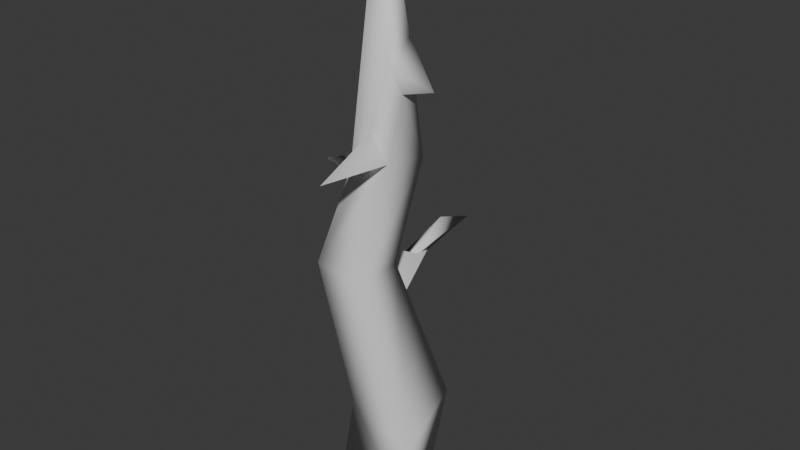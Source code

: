 # Source: tree.blend  (saved by Blender 4.1.24; exported with 4.5.12 LTS)
import bpy
from mathutils import Matrix  # noqa: F401  (used for matrix-valued properties, if any)

bpy.ops.wm.read_factory_settings(use_empty=True)
scene = bpy.context.scene
scene.name = 'Scene'

# ---- collections
col_collection = bpy.data.collections.new('Collection'); scene.collection.children.link(col_collection)

# ---- world
world_world = bpy.data.worlds.new('World'); scene.world = world_world
world_world.use_nodes = True; world_world.node_tree.nodes.clear()
_N = world_world.node_tree.nodes; _L = world_world.node_tree.links
n0 = _N.new('ShaderNodeOutputWorld'); n0.name = 'World Output'; n0.location = (300, 300)
n1 = _N.new('ShaderNodeBackground'); n1.name = 'Background'; n1.location = (10, 300)
n1.inputs[0].default_value = (0.05088, 0.05088, 0.05088, 1.0)
_L.new(n1.outputs[0], n0.inputs[0])
n0.is_active_output = True
world_world.color = (0.05088, 0.05088, 0.05088)
world_world.use_sun_shadow = False
world_world.sun_shadow_jitter_overblur = 0.0

# ---- meshes
me_cube_001 = bpy.data.meshes.new('Cube.001')
me_cube_001.from_pydata([(-0.8445, -0.5114, -5.763), (-0.4508, -0.3893, -3.882), (-0.4163, 0.4939, -5.746), (-0.4498, 0.8307, -3.903), (1.014, -0.5128, -5.767), (0.7727, -0.3667, -3.812), (0.5856, 0.4807, -5.787), (0.771, 0.8716, -3.776), (-0.8026, -0.8687, -0.7836), (-0.8006, 0.1178, -0.8256), (0.2011, 0.1061, -0.8619), (0.1989, -0.8785, -0.814), (-0.3415, -0.5051, 1.053), (-0.3483, 0.4108, 1.199), (0.521, 0.4099, 1.196), (0.5176, -0.4362, 1.267), (-0.1999, -0.2994, 3.227), (-0.2009, 0.2773, 3.249), (0.3692, 0.2747, 3.241), (0.3759, -0.3411, 3.098), (-0.05063, -0.1329, 5.274), (-0.04414, 0.0892, 5.135), (0.2164, 0.1322, 5.269), (0.2236, -0.1839, 5.115), (-0.554, 0.1242, -5.86), (-0.6997, -0.1909, -5.803), (-0.7103, -0.4912, -5.2), (-0.584, -0.4165, -4.467), (-0.4567, 0.05998, -3.757), (-0.4566, 0.4683, -3.758), (-0.4444, 0.7581, -4.394), (-0.4231, 0.5765, -5.224), (0.2552, 0.461, -5.849), (-0.0767, 0.4509, -5.88), (-0.04514, 0.8598, -3.813), (0.361, 0.8791, -3.752), (0.7095, 0.7395, -4.452), (0.6477, 0.6091, -5.123), (0.8755, -0.2122, -5.869), (0.726, 0.1658, -5.73), (0.7711, 0.462, -3.778), (0.7704, 0.05771, -3.764), (0.8549, -0.4283, -4.504), (0.93, -0.4412, -5.044), (-0.2259, -0.5066, -5.748), (0.3958, -0.5226, -5.798), (0.3631, -0.3619, -3.797), (-0.04297, -0.3818, -3.859), (-0.8028, -0.5338, -0.7786), (-0.8011, -0.2119, -0.8142), (-0.4696, 0.1336, -0.7763), (-0.1333, 0.1132, -0.8399), (0.1995, -0.216, -0.8269), (0.1956, -0.5227, -0.7443), (-0.1378, -0.8553, -0.742), (-0.4663, -0.8886, -0.8454), (0.5776, 0.6402, -2.731), (0.3866, 0.3921, -1.737), (0.3866, -0.6839, -1.739), (0.5789, -0.5198, -2.758), (-0.5682, -0.5481, -2.846), (-0.6874, -0.6945, -1.772), (-0.6855, 0.3679, -1.813), (-0.5701, 0.6164, -2.805), (-0.3445, -0.1947, 1.118), (-0.3465, 0.109, 1.161), (-0.0626, 0.4385, 1.285), (0.2301, 0.418, 1.221), (0.5177, 0.1426, 1.266), (0.5192, -0.1572, 1.234), (0.2291, -0.4445, 1.242), (-0.05477, -0.4845, 1.117), (0.3102, -0.7661, -0.2291), (0.4196, -0.6402, 0.3975), (-0.4995, -0.5965, 0.5338), (-0.6544, -0.7097, -0.05377), (-0.6535, 0.2404, -0.07311), (-0.496, 0.292, 0.4582), (0.416, 0.297, 0.4737), (0.3047, 0.2285, -0.1103), (-0.1951, -0.1426, 3.124), (-0.1973, 0.06246, 3.171), (-0.00708, 0.2502, 3.165), (0.178, 0.2836, 3.269), (0.367, 0.0995, 3.287), (0.3759, -0.1514, 3.097), (0.1844, -0.3306, 3.13), (-0.008312, -0.3111, 3.191), (0.4755, 0.3297, 1.768), (0.4263, 0.2752, 2.421), (0.4246, -0.383, 2.456), (0.4669, -0.3809, 1.951), (-0.2908, -0.4606, 1.703), (-0.252, -0.3345, 2.607), (-0.2419, 0.2658, 2.391), (-0.2929, 0.3233, 1.748), (-0.04908, -0.05462, 5.241), (-0.04839, 0.02955, 5.226), (0.04614, 0.07992, 5.106), (0.1334, 0.09173, 5.143), (0.2184, 0.02964, 5.227), (0.2191, -0.06445, 5.21), (0.1346, -0.1835, 5.117), (0.04458, -0.1761, 5.14), (0.3243, 0.1857, 3.788), (0.2684, 0.1723, 4.57), (0.2675, -0.1895, 4.588), (0.3271, -0.3027, 3.727), (-0.1482, -0.2571, 3.869), (-0.09714, -0.2108, 4.522), (-0.09815, 0.1639, 4.544), (-0.1447, 0.1876, 3.794), (0.1665, 0.196, 3.82), (0.1515, 0.1328, 4.447), (0.009648, 0.2004, 3.833), (0.0233, 0.1718, 4.568), (0.0105, -0.2743, 3.815), (0.03103, -0.2492, 4.403), (0.1647, -0.2599, 3.86), (0.1468, -0.2019, 4.55), (-0.1462, 0.04106, 3.824), (-0.09694, 0.03303, 4.518), (-0.142, -0.1438, 3.735), (-0.09381, -0.1112, 4.451), (0.1329, 0.006161, 5.153), (0.1319, -0.0764, 5.173), (0.04382, 0.006918, 5.156), (0.04318, -0.07759, 5.17), (0.2138, 0.3655, 1.88), (0.2022, 0.2815, 2.44), (-0.04032, 0.3498, 1.831), (-0.02685, 0.3216, 2.565), (-0.03676, -0.444, 1.755), (-0.02456, -0.3636, 2.516), (0.2159, -0.4179, 1.836), (0.1968, -0.3514, 2.554), (-0.296, 0.08787, 1.814), (-0.246, 0.07104, 2.48), (-0.299, -0.1476, 1.879), (-0.2439, -0.167, 2.433), (0.3266, -0.1429, 3.738), (0.2705, -0.08739, 4.525), (0.3169, 0.08013, 3.946), (0.2674, 0.05626, 4.59), (-0.6535, -0.07804, -0.07211), (-0.5, 0.01565, 0.545), (-0.654, -0.3932, -0.06083), (-0.5008, -0.2836, 0.5606), (0.3034, -0.4003, -0.08294), (0.4163, -0.3132, 0.4683), (0.3054, -0.09541, -0.1262), (0.4095, 0.03805, 0.6147), (-0.008857, 0.1922, -0.2233), (0.1144, 0.2788, 0.417), (-0.3268, 0.1861, -0.2423), (-0.1991, 0.3425, 0.6152), (0.467, -0.1248, 1.95), (0.4275, -0.1797, 2.394), (0.4706, 0.107, 1.873), (0.4231, 0.07409, 2.489), (0.1931, 0.6453, -2.715), (0.03023, 0.3771, -1.784), (-0.1865, 0.6166, -2.804), (-0.3248, 0.353, -1.859), (-0.189, -0.5168, -2.749), (-0.3244, -0.7256, -1.868), (0.2007, -0.5584, -2.878), (0.03348, -0.7209, -1.854), (-0.5696, 0.229, -2.816), (-0.684, -0.0008295, -1.844), (-0.5699, -0.1531, -2.811), (-0.6874, -0.3362, -1.772), (-0.3345, -0.7168, -0.0759), (-0.1986, -0.5738, 0.6043), (-0.01243, -0.7396, -0.1468), (0.1068, -0.5811, 0.5816), (0.5851, -0.1792, -2.892), (0.3953, -0.3848, -1.923), (0.581, 0.2328, -2.804), (0.3915, -0.0002269, -1.842), (-0.1292, 0.1509, -5.776), (-0.1727, -0.2111, -5.866), (0.299, 0.1538, -5.768), (0.3489, -0.195, -5.815), (0.3843, -0.4654, -5.119), (-0.1674, -0.4479, -5.065), (0.3794, -0.453, -4.581), (-0.1001, -0.4496, -4.57), (0.7435, 0.2472, -5.133), (0.8401, -0.1199, -5.16), (0.7616, 0.325, -4.548), (0.806, -0.03625, -4.478), (-0.07236, 0.6298, -5.059), (0.288, 0.6174, -5.097), (-0.0582, 0.741, -4.447), (0.3299, 0.7107, -4.542), (-0.6176, -0.1144, -5.143), (-0.5267, 0.2747, -5.048), (-0.533, -0.05604, -4.539), (-0.4898, 0.3587, -4.443), (0.2282, -0.6769, 1.297), (-0.005875, -0.7099, 1.195), (0.008972, -0.6766, 1.72), (0.2172, -0.655, 1.787), (0.2416, -1.272, 1.412), (0.1033, -1.292, 1.352), (0.112, -1.272, 1.662), (0.2351, -1.259, 1.702), (0.1903, -1.707, 1.241), (0.08649, -1.721, 1.195), (0.09308, -1.707, 1.428), (0.1855, -1.697, 1.458), (0.2621, -2.144, 1.579), (-0.2774, 1.112, -1.604), (-0.337, 1.016, -1.26), (-0.4597, 1.023, -1.236), (-0.4069, 1.103, -1.631), (-0.2738, 2.012, -1.087), (-0.1545, 2.02, -1.062), (-0.3224, 1.939, -0.7234), (-0.2094, 1.932, -0.7447), (-0.2722, 2.72, -1.166), (-0.1829, 2.726, -1.147), (-0.3086, 2.665, -0.8934), (-0.224, 2.66, -0.9094), (-0.2507, 3.154, -0.6249), (0.946, -0.04868, 2.47), (0.9268, -0.03817, 2.731), (0.9235, 0.05488, 2.801), (0.9443, 0.04546, 2.505), (1.42, -0.05409, 2.891), (-0.8201, -0.08405, 0.8502), (-0.7337, -0.03144, 1.197), (-0.7325, -0.2025, 1.173), (-0.8206, -0.2526, 0.859), (-1.29, -0.1657, 0.6845), (-1.29, 0.01056, 0.6753), (-1.198, -0.1133, 1.012), (-1.199, 0.06555, 1.038), (-1.378, -0.1022, 1.1)], [], [(199, 29, 3, 30), (195, 35, 7, 36), (191, 41, 5, 42), (187, 47, 1, 27), (183, 38, 4, 45), (179, 57, 10, 52), (175, 73, 15, 70), (171, 61, 8, 48), (167, 58, 11, 54), (163, 62, 9, 50), (159, 89, 18, 84), (155, 77, 13, 66), (151, 78, 14, 68), (147, 74, 12, 64), (143, 105, 22, 100), (139, 93, 16, 80), (135, 90, 19, 86), (131, 94, 17, 82), (127, 96, 20, 103), (123, 109, 20, 96), (119, 106, 23, 102), (115, 110, 21, 98), (105, 113, 99, 22), (113, 115, 98, 99), (18, 83, 112, 104), (104, 112, 113, 105), (83, 82, 114, 112), (112, 114, 115, 113), (82, 17, 111, 114), (114, 111, 110, 115), (109, 117, 103, 20), (117, 119, 102, 103), (16, 87, 116, 108), (108, 116, 117, 109), (87, 86, 118, 116), (116, 118, 119, 117), (86, 19, 107, 118), (118, 107, 106, 119), (110, 121, 97, 21), (121, 123, 96, 97), (17, 81, 120, 111), (111, 120, 121, 110), (81, 80, 122, 120), (120, 122, 123, 121), (80, 16, 108, 122), (122, 108, 109, 123), (101, 125, 102, 23), (125, 127, 103, 102), (22, 99, 124, 100), (100, 124, 125, 101), (99, 98, 126, 124), (124, 126, 127, 125), (98, 21, 97, 126), (126, 97, 96, 127), (89, 129, 83, 18), (129, 131, 82, 83), (14, 67, 128, 88), (88, 128, 129, 89), (67, 66, 130, 128), (128, 130, 131, 129), (66, 13, 95, 130), (130, 95, 94, 131), (93, 133, 87, 16), (133, 135, 86, 87), (12, 71, 132, 92), (92, 132, 133, 93), (71, 70, 200, 201), (132, 134, 135, 133), (70, 15, 91, 134), (134, 91, 90, 135), (94, 137, 81, 17), (137, 139, 80, 81), (13, 65, 136, 95), (95, 136, 137, 94), (65, 64, 138, 136), (136, 138, 139, 137), (64, 12, 92, 138), (138, 92, 93, 139), (106, 141, 101, 23), (141, 143, 100, 101), (19, 85, 140, 107), (107, 140, 141, 106), (85, 84, 142, 140), (140, 142, 143, 141), (84, 18, 104, 142), (142, 104, 105, 143), (77, 145, 65, 13), (64, 65, 232, 233), (9, 49, 144, 76), (76, 144, 145, 77), (49, 48, 146, 144), (144, 146, 147, 145), (48, 8, 75, 146), (146, 75, 74, 147), (73, 149, 69, 15), (149, 151, 68, 69), (11, 53, 148, 72), (72, 148, 149, 73), (53, 52, 150, 148), (148, 150, 151, 149), (52, 10, 79, 150), (150, 79, 78, 151), (78, 153, 67, 14), (153, 155, 66, 67), (10, 51, 152, 79), (79, 152, 153, 78), (51, 50, 154, 152), (152, 154, 155, 153), (50, 9, 76, 154), (154, 76, 77, 155), (90, 157, 85, 19), (84, 85, 227, 228), (15, 69, 156, 91), (91, 156, 157, 90), (69, 68, 158, 156), (156, 158, 159, 157), (68, 14, 88, 158), (158, 88, 89, 159), (57, 161, 51, 10), (163, 50, 215, 216), (7, 35, 160, 56), (56, 160, 161, 57), (35, 34, 162, 160), (160, 162, 163, 161), (34, 3, 63, 162), (162, 63, 62, 163), (61, 165, 55, 8), (165, 167, 54, 55), (1, 47, 164, 60), (60, 164, 165, 61), (47, 46, 166, 164), (164, 166, 167, 165), (46, 5, 59, 166), (166, 59, 58, 167), (62, 169, 49, 9), (169, 171, 48, 49), (3, 29, 168, 63), (63, 168, 169, 62), (29, 28, 170, 168), (168, 170, 171, 169), (28, 1, 60, 170), (170, 60, 61, 171), (74, 173, 71, 12), (173, 175, 70, 71), (8, 55, 172, 75), (75, 172, 173, 74), (55, 54, 174, 172), (172, 174, 175, 173), (54, 11, 72, 174), (174, 72, 73, 175), (58, 177, 53, 11), (177, 179, 52, 53), (5, 41, 176, 59), (59, 176, 177, 58), (41, 40, 178, 176), (176, 178, 179, 177), (40, 7, 56, 178), (178, 56, 57, 179), (25, 181, 44, 0), (181, 183, 45, 44), (2, 33, 180, 24), (24, 180, 181, 25), (33, 32, 182, 180), (180, 182, 183, 181), (32, 6, 39, 182), (182, 39, 38, 183), (44, 185, 26, 0), (185, 187, 27, 26), (4, 43, 184, 45), (45, 184, 185, 44), (43, 42, 186, 184), (184, 186, 187, 185), (42, 5, 46, 186), (186, 46, 47, 187), (38, 189, 43, 4), (189, 191, 42, 43), (6, 37, 188, 39), (39, 188, 189, 38), (37, 36, 190, 188), (188, 190, 191, 189), (36, 7, 40, 190), (190, 40, 41, 191), (32, 193, 37, 6), (193, 195, 36, 37), (2, 31, 192, 33), (33, 192, 193, 32), (31, 30, 194, 192), (192, 194, 195, 193), (30, 3, 34, 194), (194, 34, 35, 195), (24, 197, 31, 2), (197, 199, 30, 31), (0, 26, 196, 25), (25, 196, 197, 24), (26, 27, 198, 196), (196, 198, 199, 197), (27, 1, 28, 198), (198, 28, 29, 199), (203, 202, 206, 207), (132, 71, 201, 202), (134, 132, 202, 203), (70, 134, 203, 200), (204, 207, 211, 208), (202, 201, 205, 206), (200, 203, 207, 204), (201, 200, 204, 205), (211, 210, 212), (205, 204, 208, 209), (207, 206, 210, 211), (206, 205, 209, 210), (50, 51, 214, 215), (210, 209, 212), (208, 211, 212), (209, 208, 212), (214, 213, 218, 220), (51, 161, 213, 214), (161, 163, 216, 213), (219, 220, 224, 223), (213, 216, 217, 218), (216, 215, 219, 217), (215, 214, 220, 219), (224, 222, 225), (217, 219, 223, 221), (220, 218, 222, 224), (218, 217, 221, 222), (85, 157, 226, 227), (222, 221, 225), (223, 224, 225), (221, 223, 225), (227, 226, 230), (157, 159, 229, 226), (159, 84, 228, 229), (65, 145, 231, 232), (229, 228, 230), (228, 227, 230), (226, 229, 230), (233, 232, 238, 237), (145, 147, 234, 231), (147, 64, 233, 234), (237, 238, 239), (232, 231, 236, 238), (231, 234, 235, 236), (234, 233, 237, 235), (235, 237, 239), (238, 236, 239), (236, 235, 239)])
me_cube_001.polygons.foreach_set('use_smooth', [True] * 246)
_k = set([(0, 25), (0, 26), (0, 44), (1, 27), (1, 60), (2, 24), (2, 31), (2, 33), (3, 30), (3, 63), (4, 38), (4, 43), (4, 45), (5, 42), (5, 59), (6, 32), (6, 37), (6, 39), (7, 36), (7, 56), (8, 61), (8, 75), (9, 62), (9, 76), (10, 57), (10, 79), (11, 58), (11, 72), (12, 74), (12, 92), (13, 77), (13, 95), (14, 78), (14, 88), (15, 73), (15, 91), (16, 93), (16, 108), (17, 94), (17, 111), (18, 89), (18, 104), (19, 90), (19, 107), (20, 96), (20, 103), (20, 109), (21, 97), (21, 98), (21, 110), (22, 99), (22, 100), (22, 105), (23, 101), (23, 102), (23, 106), (24, 25), (26, 27), (30, 31), (32, 33), (36, 37), (38, 39), (42, 43), (44, 45), (50, 51), (50, 163), (50, 215), (51, 161), (51, 214), (56, 57), (58, 59), (60, 61), (62, 63), (64, 65), (64, 147), (64, 233), (65, 145), (65, 232), (70, 71), (70, 134), (70, 200), (71, 132), (71, 201), (72, 73), (74, 75), (76, 77), (78, 79), (84, 85), (84, 159), (84, 228), (85, 157), (85, 227), (88, 89), (90, 91), (92, 93), (94, 95), (96, 97), (97, 126), (98, 99), (98, 126), (99, 113), (99, 124), (100, 101), (101, 125), (102, 103), (103, 127), (104, 105), (106, 107), (108, 109), (110, 111), (124, 125), (125, 127), (126, 127), (132, 134), (132, 202), (134, 203), (145, 147), (145, 231), (147, 234), (157, 159), (157, 226), (159, 229), (161, 163), (161, 213), (163, 216), (200, 204), (201, 205), (202, 206), (203, 207), (204, 208), (205, 209), (206, 210), (207, 211), (208, 209), (208, 212), (209, 212), (210, 211), (210, 212), (211, 212), (213, 214), (213, 218), (214, 215), (214, 220), (215, 219), (216, 217), (217, 218), (217, 221), (218, 222), (219, 220), (219, 223), (220, 224), (221, 222), (221, 225), (222, 225), (223, 224), (223, 225), (224, 225), (226, 229), (226, 230), (227, 228), (227, 230), (228, 230), (229, 230), (231, 232), (231, 234), (231, 236), (232, 238), (233, 237), (234, 235), (235, 236), (235, 239), (236, 238), (236, 239), (237, 238), (237, 239), (238, 239)])
me_cube_001.attributes.new('sharp_edge', 'BOOLEAN', 'EDGE').data.foreach_set('value', [ (min(e.vertices), max(e.vertices)) in _k for e in me_cube_001.edges])
_uv = me_cube_001.uv_layers.new(name='UVMap')
_uv.uv.foreach_set('vector', [0.3906, 0.8745, 0.4049, 0.8138, 0.4365, 0.8291, 0.4268, 0.8726, 0.5213, 0.8807, 0.5278, 0.8101, 0.5645, 0.8141, 0.5558, 0.8744, 0.2521, 0.8738, 0.2392, 0.8103, 0.2775, 0.812, 0.2875, 0.8739, 0.09222, 0.8818, 0.08259, 0.8182, 0.1193, 0.8177, 0.1349, 0.8693, 0.6253, 0.6026, 0.6262, 0.5564, 0.6537, 0.5429, 0.6548, 0.5982, 0.2315, 0.6365, 0.1957, 0.6295, 0.2154, 0.5487, 0.244, 0.5436, 0.04117, 0.423, 0.01431, 0.4418, 3.746e-08, 0.3635, 0.02601, 0.364, 0.3449, 0.6316, 0.3128, 0.6292, 0.3032, 0.54, 0.3332, 0.5418, 0.06314, 0.6411, 0.03077, 0.6329, 0.04178, 0.55, 0.07149, 0.5413, 0.4746, 0.6369, 0.4425, 0.6311, 0.4365, 0.542, 0.4664, 0.5391, 0.1991, 0.2493, 0.1816, 0.2567, 0.1765, 0.183, 0.1919, 0.1778, 0.4972, 0.4156, 0.4698, 0.4283, 0.4866, 0.3626, 0.5126, 0.3562, 0.2135, 0.4168, 0.1912, 0.431, 0.1772, 0.3675, 0.2007, 0.3596, 0.3651, 0.4225, 0.3369, 0.4228, 0.3489, 0.3764, 0.3771, 0.3727, 0.1876, 0.06047, 0.1774, 0.06302, 0.1766, -2.127e-09, 0.186, 0.003168, 0.3883, 0.2547, 0.3744, 0.2381, 0.3816, 0.1826, 0.395, 0.1929, 0.0206, 0.246, 0.0008195, 0.2564, 0.001125, 0.1984, 0.01807, 0.1943, 0.5216, 0.2415, 0.5014, 0.2561, 0.5091, 0.1793, 0.526, 0.1878, 0.7286, 0.865, 0.7285, 0.8578, 0.7361, 0.8573, 0.7361, 0.8704, 0.4066, 0.07398, 0.3982, 0.06696, 0.4101, 1.093e-07, 0.4169, 0.003462, 0.01246, 0.06639, 0.001389, 0.06364, 0.001999, 0.0162, 0.009963, 0.01551, 0.5351, 0.06197, 0.5241, 0.06361, 0.5316, 0.01078, 0.5396, 0.01378, 0.5571, 0.06295, 0.5461, 0.07341, 0.5476, 0.01089, 0.5556, -1.053e-07, 0.5461, 0.07341, 0.5351, 0.06197, 0.5396, 0.01378, 0.5476, 0.01089, 0.5602, 0.1827, 0.5431, 0.1793, 0.5446, 0.1298, 0.5586, 0.1334, 0.5586, 0.1334, 0.5446, 0.1298, 0.5461, 0.07341, 0.5571, 0.06295, 0.5431, 0.1793, 0.526, 0.1878, 0.5306, 0.1278, 0.5446, 0.1298, 0.5446, 0.1298, 0.5306, 0.1278, 0.5351, 0.06197, 0.5461, 0.07341, 0.526, 0.1878, 0.5091, 0.1793, 0.5165, 0.1307, 0.5306, 0.1278, 0.5306, 0.1278, 0.5165, 0.1307, 0.5241, 0.06361, 0.5351, 0.06197, 0.03448, 0.06737, 0.02376, 0.07906, 0.01788, 0.01286, 0.02555, -2.508e-08, 0.02376, 0.07906, 0.01246, 0.06639, 0.009963, 0.01551, 0.01788, 0.01286, 0.05189, 0.183, 0.03495, 0.1875, 0.02932, 0.1316, 0.0432, 0.1257, 0.0432, 0.1257, 0.02932, 0.1316, 0.02376, 0.07906, 0.03448, 0.06737, 0.03495, 0.1875, 0.01807, 0.1943, 0.01522, 0.1285, 0.02932, 0.1316, 0.02932, 0.1316, 0.01522, 0.1285, 0.01246, 0.06639, 0.02376, 0.07906, 0.01807, 0.1943, 0.001125, 0.1984, 0.001512, 0.1417, 0.01522, 0.1285, 0.01522, 0.1285, 0.001512, 0.1417, 0.001389, 0.06364, 0.01246, 0.06639, 0.4319, 0.06747, 0.42, 0.06892, 0.4243, 0.005334, 0.4291, 0.01386, 0.42, 0.06892, 0.4066, 0.07398, 0.4169, 0.003462, 0.4243, 0.005334, 0.4334, 0.1844, 0.4137, 0.19, 0.4161, 0.1313, 0.429, 0.1349, 0.429, 0.1349, 0.4161, 0.1313, 0.42, 0.06892, 0.4319, 0.06747, 0.4137, 0.19, 0.395, 0.1929, 0.399, 0.138, 0.4161, 0.1313, 0.4161, 0.1313, 0.399, 0.138, 0.4066, 0.07398, 0.42, 0.06892, 0.395, 0.1929, 0.3816, 0.1826, 0.3897, 0.1253, 0.399, 0.138, 0.399, 0.138, 0.3897, 0.1253, 0.3982, 0.06696, 0.4066, 0.07398, 0.7286, 0.7434, 0.7365, 0.7451, 0.7365, 0.7556, 0.7285, 0.7558, 0.7365, 0.7451, 0.7445, 0.7451, 0.7445, 0.7543, 0.7365, 0.7556, 0.7361, 0.8435, 0.7361, 0.8558, 0.7285, 0.8573, 0.7285, 0.85, 0.7285, 0.7348, 0.7363, 0.7383, 0.7365, 0.7451, 0.7286, 0.7434, 0.7362, 0.7311, 0.7441, 0.7327, 0.7443, 0.738, 0.7363, 0.7383, 0.7363, 0.7383, 0.7443, 0.738, 0.7445, 0.7451, 0.7365, 0.7451, 0.5396, 0.01378, 0.5316, 0.01078, 0.5316, 0.00257, 0.5395, 0.0093, 0.7443, 0.738, 0.7524, 0.7344, 0.7526, 0.7414, 0.7445, 0.7451, 0.5615, 0.2565, 0.5415, 0.2537, 0.5431, 0.1793, 0.5602, 0.1827, 0.5415, 0.2537, 0.5216, 0.2415, 0.526, 0.1878, 0.5431, 0.1793, 0.5645, 0.3668, 0.5385, 0.3632, 0.5401, 0.3041, 0.563, 0.3152, 0.563, 0.3152, 0.5401, 0.3041, 0.5415, 0.2537, 0.5615, 0.2565, 0.5385, 0.3632, 0.5126, 0.3562, 0.517, 0.3073, 0.5401, 0.3041, 0.5401, 0.3041, 0.517, 0.3073, 0.5216, 0.2415, 0.5415, 0.2537, 0.5126, 0.3562, 0.4866, 0.3626, 0.494, 0.3135, 0.517, 0.3073, 0.517, 0.3073, 0.494, 0.3135, 0.5014, 0.2561, 0.5216, 0.2415, 0.06047, 0.2383, 0.04068, 0.248, 0.03495, 0.1875, 0.05189, 0.183, 0.04068, 0.248, 0.0206, 0.246, 0.01807, 0.1943, 0.03495, 0.1875, 0.07834, 0.3776, 0.05224, 0.3736, 0.04659, 0.3165, 0.06968, 0.3196, 0.06968, 0.3196, 0.04659, 0.3165, 0.04068, 0.248, 0.06047, 0.2383, 0.7554, 0.244, 0.7285, 0.2458, 0.7289, 0.2247, 0.7511, 0.2231, 0.04659, 0.3165, 0.02344, 0.3107, 0.0206, 0.246, 0.04068, 0.248, 0.02601, 0.364, 3.746e-08, 0.3635, 0.0002139, 0.3018, 0.02344, 0.3107, 0.02344, 0.3107, 0.0002139, 0.3018, 0.0008195, 0.2564, 0.0206, 0.246, 0.4268, 0.2613, 0.4099, 0.2521, 0.4137, 0.19, 0.4334, 0.1844, 0.4099, 0.2521, 0.3883, 0.2547, 0.395, 0.1929, 0.4137, 0.19, 0.4318, 0.3694, 0.4046, 0.3707, 0.407, 0.312, 0.4277, 0.3194, 0.4277, 0.3194, 0.407, 0.312, 0.4099, 0.2521, 0.4268, 0.2613, 0.4046, 0.3707, 0.3771, 0.3727, 0.3863, 0.3047, 0.407, 0.312, 0.407, 0.312, 0.3863, 0.3047, 0.3883, 0.2547, 0.4099, 0.2521, 0.3771, 0.3727, 0.3489, 0.3764, 0.3572, 0.3184, 0.3863, 0.3047, 0.3863, 0.3047, 0.3572, 0.3184, 0.3744, 0.2381, 0.3883, 0.2547, 0.2096, 0.05914, 0.2009, 0.06547, 0.1945, 0.004035, 0.2058, 0.01184, 0.2009, 0.06547, 0.1876, 0.06047, 0.186, 0.003168, 0.1945, 0.004035, 0.2325, 0.1921, 0.2155, 0.1933, 0.2108, 0.1358, 0.2251, 0.1358, 0.2251, 0.1358, 0.2108, 0.1358, 0.2009, 0.06547, 0.2096, 0.05914, 0.2155, 0.1933, 0.1919, 0.1778, 0.1895, 0.1185, 0.2108, 0.1358, 0.2108, 0.1358, 0.1895, 0.1185, 0.1876, 0.06047, 0.2009, 0.06547, 0.1919, 0.1778, 0.1765, 0.183, 0.181, 0.1333, 0.1895, 0.1185, 0.1895, 0.1185, 0.181, 0.1333, 0.1774, 0.06302, 0.1876, 0.06047, 0.416, 0.4354, 0.3918, 0.4258, 0.4046, 0.3707, 0.4318, 0.3694, 0.7285, 0.4019, 0.7559, 0.4019, 0.7447, 0.4367, 0.7293, 0.4367, 0.3913, 0.5502, 0.3618, 0.547, 0.379, 0.481, 0.4075, 0.4831, 0.4075, 0.4831, 0.379, 0.481, 0.3918, 0.4258, 0.416, 0.4354, 0.3618, 0.547, 0.3332, 0.5418, 0.3509, 0.4779, 0.379, 0.481, 0.379, 0.481, 0.3509, 0.4779, 0.3651, 0.4225, 0.3918, 0.4258, 0.3332, 0.5418, 0.3032, 0.54, 0.3226, 0.4752, 0.3509, 0.4779, 0.3509, 0.4779, 0.3226, 0.4752, 0.3369, 0.4228, 0.3651, 0.4225, 0.2755, 0.4321, 0.2458, 0.4278, 0.2277, 0.3606, 0.2525, 0.3559, 0.2458, 0.4278, 0.2135, 0.4168, 0.2007, 0.3596, 0.2277, 0.3606, 0.3032, 0.5383, 0.2709, 0.5343, 0.2565, 0.4762, 0.2901, 0.4871, 0.2901, 0.4871, 0.2565, 0.4762, 0.2458, 0.4278, 0.2755, 0.4321, 0.2709, 0.5343, 0.244, 0.5436, 0.2294, 0.4819, 0.2565, 0.4762, 0.2565, 0.4762, 0.2294, 0.4819, 0.2135, 0.4168, 0.2458, 0.4278, 0.244, 0.5436, 0.2154, 0.5487, 0.2003, 0.4825, 0.2294, 0.4819, 0.2294, 0.4819, 0.2003, 0.4825, 0.1912, 0.431, 0.2135, 0.4168, 0.5517, 0.4311, 0.5244, 0.4348, 0.5385, 0.3632, 0.5645, 0.3668, 0.5244, 0.4348, 0.4972, 0.4156, 0.5126, 0.3562, 0.5385, 0.3632, 0.5261, 0.5498, 0.4963, 0.5463, 0.5103, 0.4916, 0.539, 0.4829, 0.539, 0.4829, 0.5103, 0.4916, 0.5244, 0.4348, 0.5517, 0.4311, 0.4963, 0.5463, 0.4664, 0.5391, 0.4817, 0.4919, 0.5103, 0.4916, 0.5103, 0.4916, 0.4817, 0.4919, 0.4972, 0.4156, 0.5244, 0.4348, 0.4664, 0.5391, 0.4365, 0.542, 0.4532, 0.4752, 0.4817, 0.4919, 0.4817, 0.4919, 0.4532, 0.4752, 0.4698, 0.4283, 0.4972, 0.4156, 0.2403, 0.2495, 0.2225, 0.2563, 0.2155, 0.1933, 0.2325, 0.1921, 0.7544, 0.5883, 0.7285, 0.5883, 0.7293, 0.5393, 0.7389, 0.5393, 0.2525, 0.3559, 0.2277, 0.3606, 0.2203, 0.2965, 0.2433, 0.2948, 0.2433, 0.2948, 0.2203, 0.2965, 0.2225, 0.2563, 0.2403, 0.2495, 0.2277, 0.3606, 0.2007, 0.3596, 0.2001, 0.3048, 0.2203, 0.2965, 0.2203, 0.2965, 0.2001, 0.3048, 0.1991, 0.2493, 0.2225, 0.2563, 0.2007, 0.3596, 0.1772, 0.3675, 0.1808, 0.3156, 0.2001, 0.3048, 0.2001, 0.3048, 0.1808, 0.3156, 0.1816, 0.2567, 0.1991, 0.2493, 0.539, 0.6293, 0.5068, 0.6319, 0.4963, 0.5463, 0.5261, 0.5498, 0.6632, 0.2689, 0.5645, 0.2689, 0.6212, 0.1991, 0.6572, 0.1991, 0.5645, 0.8141, 0.5278, 0.8101, 0.5174, 0.7162, 0.5518, 0.7194, 0.5518, 0.7194, 0.5174, 0.7162, 0.5068, 0.6319, 0.539, 0.6293, 0.5278, 0.8101, 0.4911, 0.8136, 0.4829, 0.7224, 0.5174, 0.7162, 0.5174, 0.7162, 0.4829, 0.7224, 0.4746, 0.6369, 0.5068, 0.6319, 0.4911, 0.8136, 0.4544, 0.8199, 0.4485, 0.7208, 0.4829, 0.7224, 0.4829, 0.7224, 0.4485, 0.7208, 0.4425, 0.6311, 0.4746, 0.6369, 0.1272, 0.6291, 0.09529, 0.6402, 0.1016, 0.5487, 0.1313, 0.5409, 0.09529, 0.6402, 0.06314, 0.6411, 0.07149, 0.5413, 0.1016, 0.5487, 0.1193, 0.8177, 0.08259, 0.8182, 0.08869, 0.7187, 0.1233, 0.7252, 0.1233, 0.7252, 0.08869, 0.7187, 0.09529, 0.6402, 0.1272, 0.6291, 0.08259, 0.8182, 0.04582, 0.8151, 0.0546, 0.7329, 0.08869, 0.7187, 0.08869, 0.7187, 0.0546, 0.7329, 0.06314, 0.6411, 0.09529, 0.6402, 0.04582, 0.8151, 0.009219, 0.819, 0.01996, 0.7244, 0.0546, 0.7329, 0.0546, 0.7329, 0.01996, 0.7244, 0.03077, 0.6329, 0.06314, 0.6411, 0.4077, 0.6398, 0.3745, 0.6402, 0.3618, 0.547, 0.3913, 0.5502, 0.3745, 0.6402, 0.3449, 0.6316, 0.3332, 0.5418, 0.3618, 0.547, 0.4365, 0.8291, 0.4049, 0.8138, 0.3892, 0.7283, 0.4239, 0.7298, 0.4239, 0.7298, 0.3892, 0.7283, 0.3745, 0.6402, 0.4077, 0.6398, 0.4049, 0.8138, 0.3684, 0.811, 0.355, 0.7254, 0.3892, 0.7283, 0.3892, 0.7283, 0.355, 0.7254, 0.3449, 0.6316, 0.3745, 0.6402, 0.3684, 0.811, 0.3274, 0.8193, 0.3194, 0.7259, 0.355, 0.7254, 0.355, 0.7254, 0.3194, 0.7259, 0.3128, 0.6292, 0.3449, 0.6316, 0.09579, 0.4236, 0.06838, 0.419, 0.05224, 0.3736, 0.07834, 0.3776, 0.06838, 0.419, 0.04117, 0.423, 0.02601, 0.364, 0.05224, 0.3736, 0.1313, 0.5409, 0.1016, 0.5487, 0.08488, 0.4798, 0.1134, 0.4757, 0.1134, 0.4757, 0.08488, 0.4798, 0.06838, 0.419, 0.09579, 0.4236, 0.1016, 0.5487, 0.07149, 0.5413, 0.05648, 0.4883, 0.08488, 0.4798, 0.08488, 0.4798, 0.05648, 0.4883, 0.04117, 0.423, 0.06838, 0.419, 0.07149, 0.5413, 0.04178, 0.55, 0.02809, 0.4978, 0.05648, 0.4883, 0.05648, 0.4883, 0.02809, 0.4978, 0.01431, 0.4418, 0.04117, 0.423, 0.2921, 0.623, 0.2664, 0.6414, 0.2709, 0.5343, 0.3032, 0.5383, 0.2664, 0.6414, 0.2315, 0.6365, 0.244, 0.5436, 0.2709, 0.5343, 0.2775, 0.812, 0.2392, 0.8103, 0.2545, 0.7301, 0.2842, 0.716, 0.2842, 0.716, 0.2545, 0.7301, 0.2664, 0.6414, 0.2921, 0.623, 0.2392, 0.8103, 0.2031, 0.814, 0.2171, 0.7247, 0.2545, 0.7301, 0.2545, 0.7301, 0.2171, 0.7247, 0.2315, 0.6365, 0.2664, 0.6414, 0.2031, 0.814, 0.1665, 0.8163, 0.1802, 0.7206, 0.2171, 0.7247, 0.2171, 0.7247, 0.1802, 0.7206, 0.1957, 0.6295, 0.2315, 0.6365, 0.6257, 0.6957, 0.6268, 0.6496, 0.654, 0.6529, 0.6548, 0.7081, 0.6268, 0.6496, 0.6253, 0.6026, 0.6548, 0.5982, 0.654, 0.6529, 0.5645, 0.6696, 0.5674, 0.6411, 0.5949, 0.6445, 0.5971, 0.6834, 0.5971, 0.6834, 0.5949, 0.6445, 0.6268, 0.6496, 0.6257, 0.6957, 0.5674, 0.6411, 0.5664, 0.6112, 0.5944, 0.6063, 0.5949, 0.6445, 0.5949, 0.6445, 0.5944, 0.6063, 0.6253, 0.6026, 0.6268, 0.6496, 0.5664, 0.6112, 0.5648, 0.5811, 0.5933, 0.5679, 0.5944, 0.6063, 0.5944, 0.6063, 0.5933, 0.5679, 0.6262, 0.5564, 0.6253, 0.6026, 0.1109, 0.9866, 0.1014, 0.9256, 0.1509, 0.9345, 0.1665, 0.9841, 0.1014, 0.9256, 0.09222, 0.8818, 0.1349, 0.8693, 0.1509, 0.9345, 3.76e-09, 0.9962, 0.002917, 0.9306, 0.05229, 0.9341, 0.05556, 0.9951, 0.05556, 0.9951, 0.05229, 0.9341, 0.1014, 0.9256, 0.1109, 0.9866, 0.002917, 0.9306, 0.006234, 0.8818, 0.04932, 0.8858, 0.05229, 0.9341, 0.05229, 0.9341, 0.04932, 0.8858, 0.09222, 0.8818, 0.1014, 0.9256, 0.006234, 0.8818, 0.009219, 0.819, 0.04582, 0.8151, 0.04932, 0.8858, 0.04932, 0.8858, 0.04582, 0.8151, 0.08259, 0.8182, 0.09222, 0.8818, 0.2764, 0.9975, 0.2637, 0.9344, 0.2922, 0.9224, 0.3032, 0.987, 0.2637, 0.9344, 0.2521, 0.8738, 0.2875, 0.8739, 0.2922, 0.9224, 0.2127, 0.9934, 0.1975, 0.9349, 0.2303, 0.9339, 0.2411, 0.9868, 0.2411, 0.9868, 0.2303, 0.9339, 0.2637, 0.9344, 0.2764, 0.9975, 0.1975, 0.9349, 0.1821, 0.8758, 0.22, 0.8821, 0.2303, 0.9339, 0.2303, 0.9339, 0.22, 0.8821, 0.2521, 0.8738, 0.2637, 0.9344, 0.1821, 0.8758, 0.1665, 0.8163, 0.2031, 0.814, 0.22, 0.8821, 0.22, 0.8821, 0.2031, 0.814, 0.2392, 0.8103, 0.2521, 0.8738, 0.5084, 0.9975, 0.5149, 0.9303, 0.5471, 0.9342, 0.5383, 0.9935, 0.5149, 0.9303, 0.5213, 0.8807, 0.5558, 0.8744, 0.5471, 0.9342, 0.4487, 0.9853, 0.4505, 0.9384, 0.4828, 0.9252, 0.4785, 0.9988, 0.4785, 0.9988, 0.4828, 0.9252, 0.5149, 0.9303, 0.5084, 0.9975, 0.4505, 0.9384, 0.4526, 0.8639, 0.4869, 0.8705, 0.4828, 0.9252, 0.4828, 0.9252, 0.4869, 0.8705, 0.5213, 0.8807, 0.5149, 0.9303, 0.4526, 0.8639, 0.4544, 0.8199, 0.4911, 0.8136, 0.4869, 0.8705, 0.4869, 0.8705, 0.4911, 0.8136, 0.5278, 0.8101, 0.5213, 0.8807, 0.3604, 1.0, 0.3791, 0.9282, 0.4053, 0.9456, 0.3946, 0.9918, 0.3791, 0.9282, 0.3906, 0.8745, 0.4268, 0.8726, 0.4053, 0.9456, 0.3032, 0.9882, 0.309, 0.9375, 0.3434, 0.9345, 0.3321, 0.9934, 0.3321, 0.9934, 0.3434, 0.9345, 0.3791, 0.9282, 0.3604, 1.0, 0.309, 0.9375, 0.3208, 0.8719, 0.3527, 0.8806, 0.3434, 0.9345, 0.3434, 0.9345, 0.3527, 0.8806, 0.3906, 0.8745, 0.3791, 0.9282, 0.3208, 0.8719, 0.3274, 0.8193, 0.3684, 0.811, 0.3527, 0.8806, 0.3527, 0.8806, 0.3684, 0.811, 0.4049, 0.8138, 0.3906, 0.8745, 0.729, 0.2675, 0.7478, 0.2703, 0.74, 0.3237, 0.7288, 0.3221, 0.5645, 0.7081, 0.6211, 0.7172, 0.6121, 0.7365, 0.5654, 0.729, 0.7285, 0.2458, 0.7514, 0.2492, 0.7478, 0.2703, 0.729, 0.2675, 0.6632, 0.01021, 0.7156, -2.878e-09, 0.7145, 0.02169, 0.6712, 0.03011, 0.6893, 0.08149, 0.7149, 0.07651, 0.6992, 0.1183, 0.6801, 0.1221, 0.5654, 0.729, 0.6121, 0.7365, 0.5927, 0.7869, 0.5651, 0.7824, 0.6712, 0.03011, 0.7145, 0.02169, 0.7149, 0.07651, 0.6893, 0.08149, 0.7511, 0.2231, 0.7289, 0.2247, 0.7287, 0.1706, 0.7418, 0.1697, 0.7346, 0.3654, 0.743, 0.3666, 0.7285, 0.4019, 0.7418, 0.1697, 0.7287, 0.1706, 0.7372, 0.1329, 0.747, 0.1323, 0.7288, 0.3221, 0.74, 0.3237, 0.743, 0.3666, 0.7346, 0.3654, 0.5651, 0.7824, 0.5927, 0.7869, 0.603, 0.8266, 0.5823, 0.8233, 0.6932, 0.4224, 0.6632, 0.4268, 0.6795, 0.3564, 0.6904, 0.3548, 0.5823, 0.8233, 0.603, 0.8266, 0.5645, 0.8606, 0.6801, 0.1221, 0.6992, 0.1183, 0.7156, 0.1567, 0.747, 0.1323, 0.7372, 0.1329, 0.7285, 0.09142, 0.6087, 0.464, 0.577, 0.4578, 0.6192, 0.3735, 0.6483, 0.3792, 0.6513, 0.5429, 0.5645, 0.5259, 0.577, 0.4578, 0.6087, 0.464, 0.6632, 0.4271, 0.6958, 0.4268, 0.6968, 0.4928, 0.685, 0.4929, 0.674, 0.2645, 0.6639, 0.266, 0.6632, 0.206, 0.6707, 0.2049, 0.685, 0.4929, 0.6968, 0.4928, 0.6742, 0.5701, 0.6632, 0.5702, 0.6572, 0.1991, 0.6212, 0.1991, 0.5926, 0.1088, 0.6257, 0.1088, 0.6904, 0.3548, 0.6795, 0.3564, 0.6639, 0.266, 0.674, 0.2645, 0.629, 0.3151, 0.6071, 0.3108, 0.6513, 0.2689, 0.6257, 0.1088, 0.5926, 0.1088, 0.6208, 0.04808, 0.6456, 0.04808, 0.6483, 0.3792, 0.6192, 0.3735, 0.6071, 0.3108, 0.629, 0.3151, 0.6632, 0.5702, 0.6742, 0.5701, 0.6717, 0.634, 0.6635, 0.6341, 0.6632, 0.735, 0.7244, 0.7514, 0.7082, 0.7957, 0.6856, 0.7896, 0.7364, 0.8415, 0.7285, 0.8435, 0.7285, 0.7951, 0.6707, 0.2049, 0.6632, 0.206, 0.6634, 0.1567, 0.6456, 0.04808, 0.6208, 0.04808, 0.606, -2.442e-08, 0.6856, 0.7896, 0.7082, 0.7957, 0.6632, 0.8305, 0.7505, 0.6832, 0.7285, 0.6803, 0.7352, 0.6342, 0.7434, 0.6353, 0.6632, 0.664, 0.7285, 0.6341, 0.7053, 0.6961, 0.6811, 0.7072, 0.72, 0.9212, 0.6632, 0.9165, 0.6856, 0.8836, 0.7176, 0.8862, 0.6811, 0.7072, 0.7053, 0.6961, 0.7285, 0.735, 0.7389, 0.5393, 0.7293, 0.5393, 0.7303, 0.4947, 0.7434, 0.6353, 0.7352, 0.6342, 0.7505, 0.5883, 0.7293, 0.4367, 0.7447, 0.4367, 0.7501, 0.4787, 0.7339, 0.4787, 0.3918, 0.4258, 0.3651, 0.4225, 0.3688, 0.3971, 0.3839, 0.3989, 0.7805, 0.0858, 0.7285, 0.09142, 0.7293, 0.05624, 0.7586, 0.05307, 0.7339, 0.4787, 0.7501, 0.4787, 0.7369, 0.4947, 0.7176, 0.8862, 0.6856, 0.8836, 0.6632, 0.8446, 0.6967, 0.8473, 0.7292, 0.6862, 0.744, 0.6832, 0.744, 0.728, 0.7285, 0.7311, 0.7586, 0.05307, 0.7293, 0.05624, 0.7499, 0.01722, 0.7805, 0.01391, 0.7805, 0.01391, 0.7499, 0.01722, 0.7447, -1.356e-08, 0.6967, 0.8473, 0.6632, 0.8446, 0.6996, 0.8305, 0.7435, 0.7951, 0.7285, 0.7901, 0.7435, 0.7558])
me_cube_001.update()

# ---- objects
ob_tree__col = bpy.data.objects.new('Tree -col', me_cube_001)

# ---- transforms, parenting, visibility, modifiers, constraints
ob_tree__col.location = (-0.08196, -0.005997, 5.709)
_m = ob_tree__col.modifiers.new('Decimate', 'DECIMATE')
_m.ratio = 0.1429

# ---- collection membership
col_collection.objects.link(ob_tree__col)

# ---- scene / render settings (as saved in the file)
scene.frame_start = 1; scene.frame_end = 250; scene.frame_set(28)
scene.render.engine = 'BLENDER_EEVEE_NEXT'
scene.cycles.sampling_pattern = 'TABULATED_SOBOL'
scene.eevee.ray_tracing_options.trace_max_roughness = 0.0
bpy.context.view_layer.update()

# ---- added for rendering (the .blend has no active camera and no usable light): camera, sun
cam_auto = bpy.data.cameras.new('AutoCamera')
cam_auto.lens = 50.0
cam_auto.sensor_width = 36.0
cam_auto.clip_end = 1000.0
ob_auto_camera = bpy.data.objects.new('AutoCamera', cam_auto)
scene.collection.objects.link(ob_auto_camera)
ob_auto_camera.location = (11.0681, -12.9664, 14.4058)
ob_auto_camera.rotation_euler = (1.09748, -7.21219e-08, 0.694738)
scene.camera = ob_auto_camera
light_auto_sun = bpy.data.lights.new('AutoSun', 'SUN')
light_auto_sun.energy = 3.0
light_auto_sun.angle = 0.0523599
ob_auto_sun = bpy.data.objects.new('AutoSun', light_auto_sun)
scene.collection.objects.link(ob_auto_sun)
ob_auto_sun.rotation_euler = (0.872665, 0.174533, 0.523599)
bpy.context.view_layer.update()
